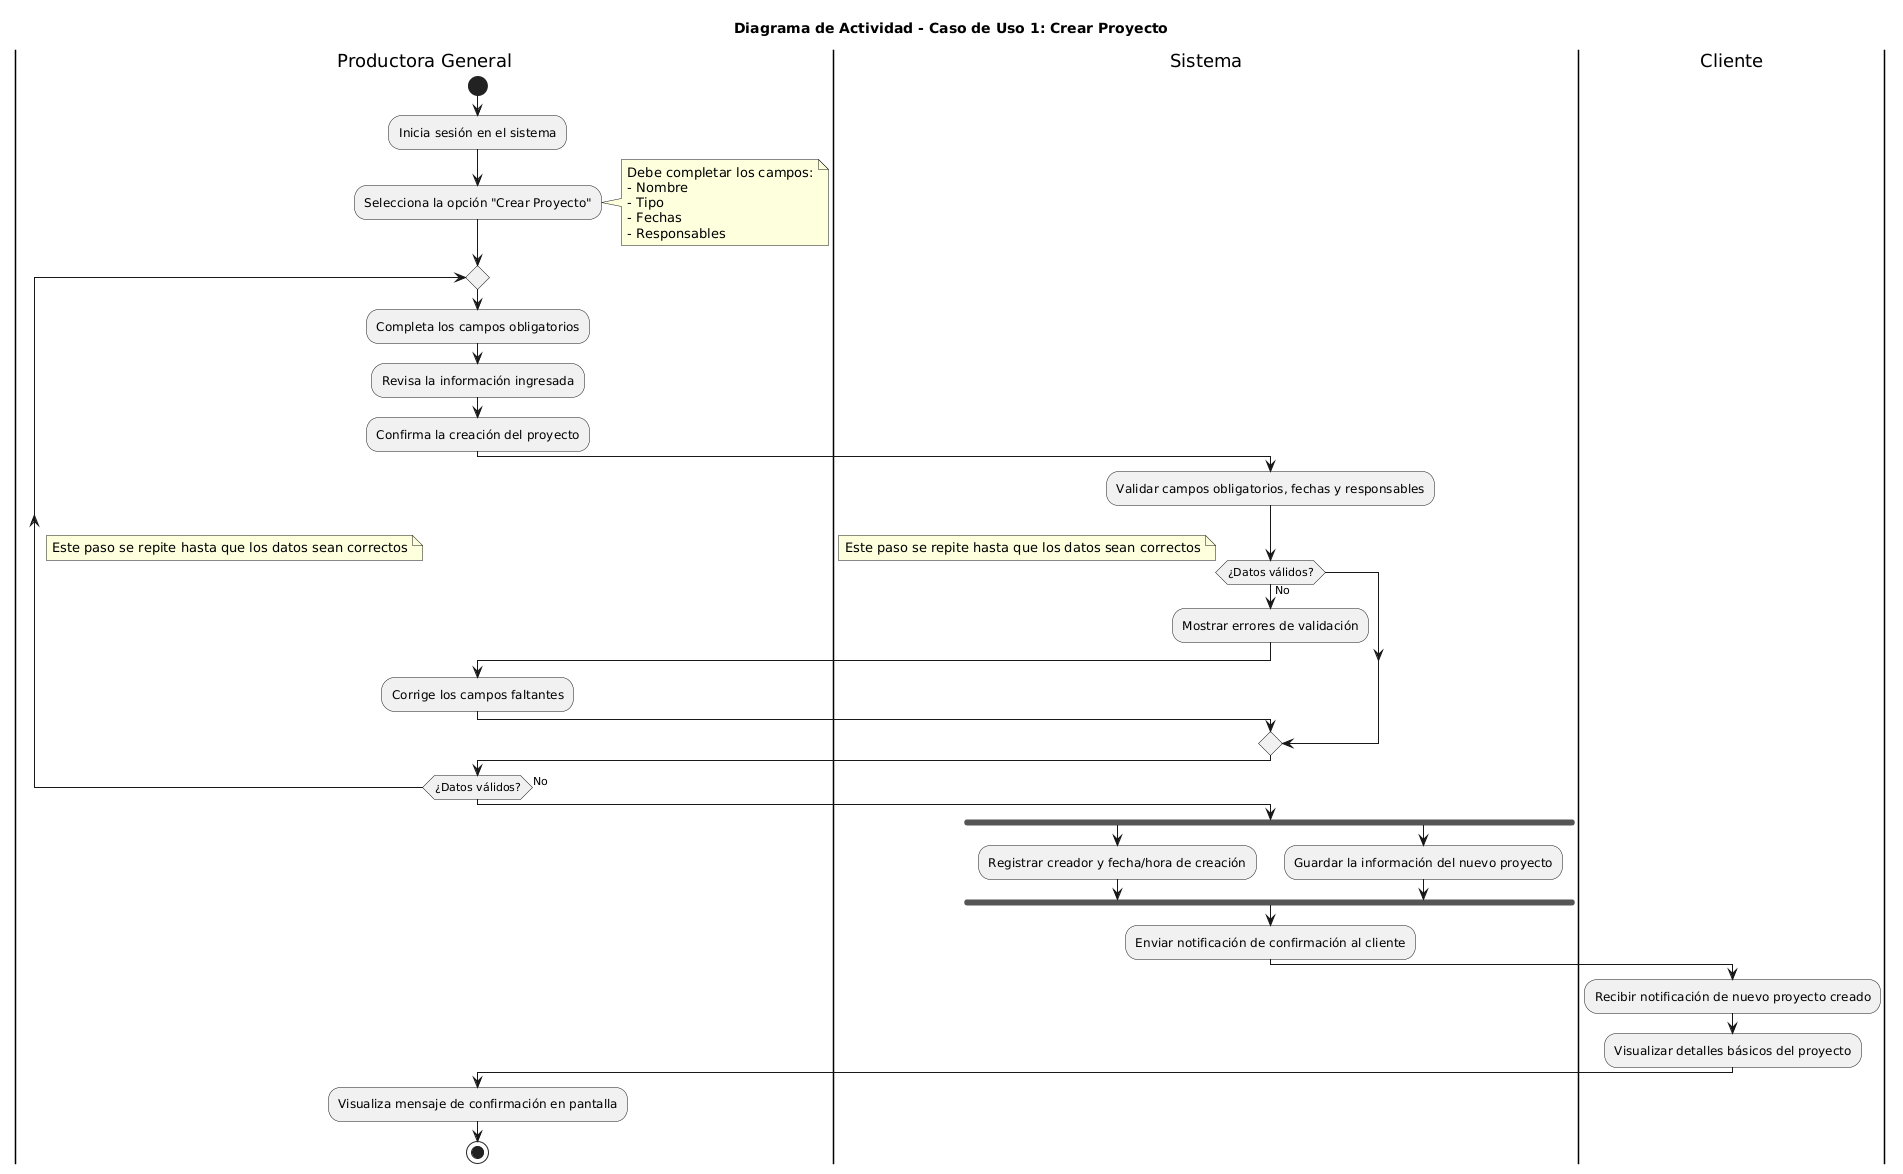

The diagram above was rendered by PlantUML. Its source (embedded in the PNG):
@startuml
title Diagrama de Actividad - Caso de Uso 1: Crear Proyecto

|Productora General|
start
:Inicia sesión en el sistema;
:Selecciona la opción "Crear Proyecto";
note right
Debe completar los campos:
- Nombre
- Tipo
- Fechas
- Responsables
end note

repeat
  :Completa los campos obligatorios;
  :Revisa la información ingresada;
  :Confirma la creación del proyecto;
  |Sistema|
  :Validar campos obligatorios, fechas y responsables;
  if (¿Datos válidos?) then (No)
  note
  Este paso se repite hasta que los datos sean correctos
  end note
    :Mostrar errores de validación;
    |Productora General|
    :Corrige los campos faltantes;
  endif
repeat while (¿Datos válidos?) is (No)

|Sistema|
fork
  :Registrar creador y fecha/hora de creación;
fork again
  :Guardar la información del nuevo proyecto;
end fork

:Enviar notificación de confirmación al cliente;

|Cliente|
:Recibir notificación de nuevo proyecto creado;
:Visualizar detalles básicos del proyecto;

|Productora General|
:Visualiza mensaje de confirmación en pantalla;

stop
@enduml